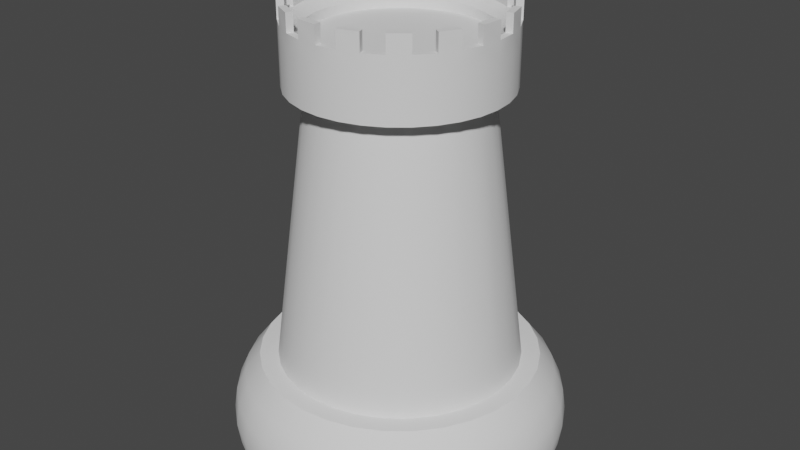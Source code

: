 # Source: wieza.blend  (saved by Blender 3.3.6; exported with 4.5.12 LTS)
import bpy
from mathutils import Matrix  # noqa: F401  (used for matrix-valued properties, if any)

bpy.ops.wm.read_factory_settings(use_empty=True)
scene = bpy.context.scene
scene.name = 'Scene'

# ---- collections
col_collection = bpy.data.collections.new('Collection'); scene.collection.children.link(col_collection)

# ---- node groups
ng_auto_smooth = bpy.data.node_groups.new('Auto Smooth', 'GeometryNodeTree')
_s = ng_auto_smooth.interface.new_socket(name='Geometry', in_out='OUTPUT', socket_type='NodeSocketGeometry')
_s = ng_auto_smooth.interface.new_socket(name='Geometry', in_out='INPUT', socket_type='NodeSocketGeometry')
_s = ng_auto_smooth.interface.new_socket(name='Angle', in_out='INPUT', socket_type='NodeSocketFloat')
_s.subtype = 'ANGLE'
_s.min_value = 0.0
_s.max_value = 3.142
ng_auto_smooth.is_modifier = True
_N = ng_auto_smooth.nodes; _L = ng_auto_smooth.links
n0 = _N.new('NodeGroupOutput'); n0.name = 'Group Output'; n0.location = (480, -100)
n1 = _N.new('NodeGroupInput'); n1.name = 'Group Input'; n1.location = (-420, -300)
n2 = _N.new('NodeGroupInput'); n2.name = 'Group Input.001'; n2.location = (-60, -100)
n3 = _N.new('GeometryNodeSetShadeSmooth'); n3.name = 'Set Shade Smooth'; n3.location = (120, -100)
n3.domain = 'EDGE'
n4 = _N.new('GeometryNodeSetShadeSmooth'); n4.name = 'Set Shade Smooth.001'; n4.location = (300, -100)
n5 = _N.new('GeometryNodeInputMeshEdgeAngle'); n5.name = 'Edge Angle'; n5.location = (-420, -220)
n6 = _N.new('GeometryNodeInputEdgeSmooth'); n6.name = 'Is Edge Smooth'; n6.location = (-60, -160)
n7 = _N.new('GeometryNodeInputShadeSmooth'); n7.name = 'Is Face Smooth'; n7.location = (-240, -340)
n8 = _N.new('FunctionNodeBooleanMath'); n8.name = 'Boolean Math'; n8.location = (-60, -220)
n9 = _N.new('FunctionNodeCompare'); n9.name = 'Compare'; n9.location = (-240, -180)
n9.operation = 'LESS_EQUAL'
_L.new(n5.outputs[0], n9.inputs[0])
_L.new(n4.outputs[0], n0.inputs[0])
_L.new(n1.outputs[1], n9.inputs[1])
_L.new(n9.outputs[0], n8.inputs[0])
_L.new(n7.outputs[0], n8.inputs[1])
_L.new(n2.outputs[0], n3.inputs[0])
_L.new(n6.outputs[0], n3.inputs[1])
_L.new(n3.outputs[0], n4.inputs[0])
_L.new(n8.outputs[0], n3.inputs[2])
n0.is_active_output = True

# ---- world
world_world = bpy.data.worlds.new('World'); scene.world = world_world
world_world.use_nodes = True; world_world.node_tree.nodes.clear()
_N = world_world.node_tree.nodes; _L = world_world.node_tree.links
n0 = _N.new('ShaderNodeOutputWorld'); n0.name = 'World Output'; n0.location = (300, 300)
n1 = _N.new('ShaderNodeBackground'); n1.name = 'Background'; n1.location = (10, 300)
n1.inputs[0].default_value = (0.05088, 0.05088, 0.05088, 1.0)
_L.new(n1.outputs[0], n0.inputs[0])
n0.is_active_output = True
world_world.color = (0.05088, 0.05088, 0.05088)
world_world.use_sun_shadow = False
world_world.sun_shadow_jitter_overblur = 0.0

# ---- meshes
me_kula = bpy.data.meshes.new('Kula')
me_kula.from_pydata([(6.586e-09, 0.7703, 0.5576), (6.586e-09, 0.9087, 0.3317), (6.586e-09, 0.9265, 0.2095), (6.586e-09, 0.9087, 0.08719), (0.1503, 0.7555, 0.5576), (0.167, 0.8395, 0.4493), (0.1773, 0.8912, 0.3317), (0.1807, 0.9087, 0.2095), (0.1773, 0.8912, 0.08719), (-0.1306, 0.6563, 0.5556), (0.2948, 0.7117, 0.5576), (0.3276, 0.7908, 0.4493), (0.3477, 0.8395, 0.3317), (0.3546, 0.856, 0.2095), (0.3477, 0.8395, 0.08719), (-0.2561, 0.6182, 0.5556), (0.428, 0.6405, 0.5576), (0.4755, 0.7117, 0.4493), (0.5048, 0.7555, 0.3317), (0.5147, 0.7703, 0.2095), (0.5048, 0.7555, 0.08719), (-0.3718, 0.5564, 0.5556), (0.5447, 0.5447, 0.5576), (0.6053, 0.6053, 0.4493), (0.6425, 0.6425, 0.3317), (0.6551, 0.6551, 0.2095), (0.6425, 0.6425, 0.08719), (-0.4732, 0.4732, 0.5556), (0.6405, 0.428, 0.5576), (0.7117, 0.4755, 0.4493), (0.7555, 0.5048, 0.3317), (0.7703, 0.5147, 0.2095), (0.7555, 0.5048, 0.08719), (-0.5564, 0.3718, 0.5556), (0.7117, 0.2948, 0.5576), (0.7908, 0.3276, 0.4493), (0.8395, 0.3477, 0.3317), (0.856, 0.3546, 0.2095), (0.8395, 0.3477, 0.08719), (-0.6182, 0.2561, 0.5556), (0.7555, 0.1503, 0.5576), (0.8395, 0.167, 0.4493), (0.8912, 0.1773, 0.3317), (0.9087, 0.1807, 0.2095), (0.8912, 0.1773, 0.08719), (-0.6563, 0.1306, 0.5556), (0.7703, -7.758e-08, 0.5576), (0.856, 4.668e-08, 0.4493), (0.9087, -7.758e-08, 0.3317), (0.9265, -1.466e-07, 0.2095), (0.9087, -7.758e-08, 0.08719), (-0.6692, 1.423e-07, 0.5556), (0.7555, -0.1503, 0.5576), (0.8395, -0.167, 0.4493), (0.8912, -0.1773, 0.3317), (0.9087, -0.1807, 0.2095), (0.8912, -0.1773, 0.08719), (-0.6563, -0.1306, 0.5556), (0.7117, -0.2948, 0.5576), (0.7908, -0.3276, 0.4493), (0.8395, -0.3477, 0.3317), (0.856, -0.3546, 0.2095), (0.8395, -0.3477, 0.08719), (-0.6182, -0.2561, 0.5556), (0.6405, -0.428, 0.5576), (0.7117, -0.4755, 0.4493), (0.7555, -0.5048, 0.3317), (0.7703, -0.5147, 0.2095), (0.7555, -0.5048, 0.08719), (-0.5564, -0.3718, 0.5556), (0.5447, -0.5447, 0.5576), (0.6053, -0.6053, 0.4493), (0.6425, -0.6425, 0.3317), (0.6551, -0.6551, 0.2095), (0.6425, -0.6425, 0.08719), (-0.4732, -0.4732, 0.5556), (0.428, -0.6405, 0.5576), (0.4755, -0.7117, 0.4493), (0.5048, -0.7555, 0.3317), (0.5147, -0.7703, 0.2095), (0.5048, -0.7555, 0.08719), (-0.3718, -0.5564, 0.5556), (0.2948, -0.7117, 0.5576), (0.3276, -0.7908, 0.4493), (0.3477, -0.8395, 0.3317), (0.3546, -0.856, 0.2095), (0.3477, -0.8395, 0.08719), (-0.2561, -0.6182, 0.5556), (0.1503, -0.7555, 0.5576), (0.167, -0.8395, 0.4493), (0.1773, -0.8912, 0.3317), (0.1807, -0.9087, 0.2095), (0.1773, -0.8912, 0.08719), (-0.1306, -0.6563, 0.5556), (-9.005e-08, -0.7703, 0.5576), (3.42e-08, -0.856, 0.4493), (-1.177e-07, -0.9087, 0.3317), (-2.971e-07, -0.9265, 0.2095), (-1.177e-07, -0.9087, 0.08719), (-6.103e-08, -0.6692, 0.5556), (-0.1503, -0.7555, 0.5576), (-0.167, -0.8395, 0.4493), (-0.1773, -0.8912, 0.3317), (-0.1807, -0.9087, 0.2095), (-0.1773, -0.8912, 0.08719), (0.1306, -0.6563, 0.5556), (-0.2948, -0.7117, 0.5576), (-0.3276, -0.7908, 0.4493), (-0.3477, -0.8395, 0.3317), (-0.3546, -0.856, 0.2095), (-0.3477, -0.8395, 0.08719), (0.2561, -0.6182, 0.5556), (-0.428, -0.6405, 0.5576), (-0.4755, -0.7117, 0.4493), (-0.5048, -0.7555, 0.3317), (-0.5147, -0.7703, 0.2095), (-0.5048, -0.7555, 0.08719), (0.3718, -0.5564, 0.5556), (-0.5447, -0.5447, 0.5576), (-0.6053, -0.6053, 0.4493), (-0.6425, -0.6425, 0.3317), (-0.6551, -0.6551, 0.2095), (-0.6425, -0.6425, 0.08719), (0.4732, -0.4732, 0.5556), (-0.1141, 0.5736, 2.087), (-0.2238, 0.5403, 2.087), (-0.3249, 0.4863, 2.087), (-0.4135, 0.4135, 2.087), (-0.4863, 0.3249, 2.087), (-0.6405, -0.428, 0.5576), (-0.7117, -0.4755, 0.4493), (-0.7555, -0.5048, 0.3317), (-0.7703, -0.5147, 0.2095), (-0.7555, -0.5048, 0.08719), (0.5564, -0.3718, 0.5556), (-0.5403, 0.2238, 2.087), (-0.5736, 0.1141, 2.087), (-0.5848, 1.347e-07, 2.087), (-0.5736, -0.1141, 2.087), (-0.5403, -0.2238, 2.087), (-0.7117, -0.2948, 0.5576), (-0.7908, -0.3276, 0.4493), (-0.8395, -0.3477, 0.3317), (-0.856, -0.3546, 0.2095), (-0.8395, -0.3477, 0.08719), (0.6182, -0.2561, 0.5556), (-0.4863, -0.3249, 2.087), (-0.4135, -0.4135, 2.087), (-0.3249, -0.4863, 2.087), (-0.2238, -0.5403, 2.087), (-0.1141, -0.5736, 2.087), (-0.7555, -0.1503, 0.5576), (-0.8395, -0.167, 0.4493), (-0.8912, -0.1773, 0.3317), (-0.9087, -0.1807, 0.2095), (-0.8912, -0.1773, 0.08719), (0.6563, -0.1306, 0.5556), (-4.839e-08, -0.5848, 2.087), (0.1141, -0.5736, 2.087), (0.2238, -0.5403, 2.087), (0.3249, -0.4863, 2.087), (0.4135, -0.4135, 2.087), (-0.7703, 1.571e-07, 0.5576), (-0.856, 1.906e-08, 0.4493), (-0.9087, 2.538e-07, 0.3317), (-0.9265, 4.194e-07, 0.2095), (-0.9087, 2.538e-07, 0.08719), (0.6692, -6.154e-08, 0.5556), (0.4863, -0.3249, 2.087), (0.5403, -0.2238, 2.087), (0.5736, -0.1141, 2.087), (0.5848, -4.345e-08, 2.087), (0.5736, 0.1141, 2.087), (-0.7555, 0.1503, 0.5576), (-0.8395, 0.167, 0.4493), (-0.8912, 0.1773, 0.3317), (-0.9087, 0.1807, 0.2095), (-0.8912, 0.1773, 0.08719), (0.6563, 0.1306, 0.5556), (0.5403, 0.2238, 2.087), (0.4863, 0.3249, 2.087), (0.4135, 0.4135, 2.087), (0.3249, 0.4863, 2.087), (0.2238, 0.5403, 2.087), (-0.7117, 0.2948, 0.5576), (-0.7908, 0.3276, 0.4493), (-0.8395, 0.3477, 0.3317), (-0.856, 0.3546, 0.2095), (-0.8395, 0.3477, 0.08719), (0.6182, 0.2561, 0.5556), (0.1141, 0.5736, 2.087), (2.498e-08, 0.5848, 2.087), (3.932e-08, 0.4723, 2.087), (0.09213, 0.4632, 2.087), (0.1807, 0.4363, 2.087), (-0.6405, 0.428, 0.5576), (-0.7117, 0.4755, 0.4493), (-0.7555, 0.5048, 0.3317), (-0.7703, 0.5147, 0.2095), (-0.7555, 0.5048, 0.08719), (0.5564, 0.3718, 0.5556), (0.2624, 0.3927, 2.087), (0.3339, 0.3339, 2.087), (0.3927, 0.2624, 2.087), (0.4363, 0.1807, 2.087), (0.4632, 0.09213, 2.087), (-0.5447, 0.5447, 0.5576), (-0.6053, 0.6053, 0.4493), (-0.6425, 0.6425, 0.3317), (-0.6551, 0.6551, 0.2095), (-0.6425, 0.6425, 0.08719), (0.4732, 0.4732, 0.5556), (0.4723, -3.33e-08, 2.087), (0.4632, -0.09213, 2.087), (0.4363, -0.1807, 2.087), (0.3927, -0.2624, 2.087), (0.3339, -0.3339, 2.087), (-0.428, 0.6405, 0.5576), (-0.4755, 0.7117, 0.4493), (-0.5048, 0.7555, 0.3317), (-0.5147, 0.7703, 0.2095), (-0.5048, 0.7555, 0.08719), (0.3718, 0.5564, 0.5556), (0.2624, -0.3927, 2.087), (0.1807, -0.4363, 2.087), (0.09213, -0.4632, 2.087), (-1.993e-08, -0.4723, 2.087), (-0.09213, -0.4632, 2.087), (-0.2948, 0.7117, 0.5576), (-0.3276, 0.7908, 0.4493), (-0.3477, 0.8395, 0.3317), (-0.3546, 0.856, 0.2095), (-0.3477, 0.8395, 0.08719), (0.2561, 0.6182, 0.5556), (-0.1807, -0.4363, 2.087), (-0.2624, -0.3927, 2.087), (-0.3339, -0.3339, 2.087), (-0.3927, -0.2624, 2.087), (-0.4363, -0.1807, 2.087), (-0.1503, 0.7555, 0.5576), (-0.167, 0.8395, 0.4493), (-0.1773, 0.8912, 0.3317), (-0.1807, 0.9087, 0.2095), (-0.1773, 0.8912, 0.08719), (0.1306, 0.6563, 0.5556), (-0.4632, -0.09213, 2.087), (-0.4723, 1.106e-07, 2.087), (-0.4632, 0.09213, 2.087), (-0.4363, 0.1807, 2.087), (-0.3927, 0.2624, 2.087), (6.181e-08, 0.856, 0.4493), (2.292e-08, 0.6692, 0.5556), (-0.3339, 0.3339, 2.087), (-0.2624, 0.3927, 2.087), (-0.1807, 0.4363, 2.087), (-0.09213, 0.4632, 2.087), (-0.1141, 0.5736, 2.326), (-0.2238, 0.5403, 2.326), (-0.3249, 0.4863, 2.326), (-0.4135, 0.4135, 2.326), (-0.4863, 0.3249, 2.326), (-0.5403, 0.2238, 2.326), (-0.5736, 0.1141, 2.326), (-0.5848, 1.347e-07, 2.326), (-0.5736, -0.1141, 2.326), (-0.5403, -0.2238, 2.326), (-0.4863, -0.3249, 2.326), (-0.4135, -0.4135, 2.326), (-0.3249, -0.4863, 2.326), (-0.2238, -0.5403, 2.326), (-0.1141, -0.5736, 2.326), (-4.839e-08, -0.5848, 2.326), (0.1141, -0.5736, 2.326), (0.2238, -0.5403, 2.326), (0.3249, -0.4863, 2.326), (0.4135, -0.4135, 2.326), (0.4863, -0.3249, 2.326), (0.5403, -0.2238, 2.326), (0.5736, -0.1141, 2.326), (0.5848, -4.345e-08, 2.326), (0.5736, 0.1141, 2.326), (0.5403, 0.2238, 2.326), (0.4863, 0.3249, 2.326), (0.4135, 0.4135, 2.326), (0.3249, 0.4863, 2.326), (0.2238, 0.5403, 2.326), (0.1141, 0.5736, 2.326), (2.498e-08, 0.5848, 2.326), (-0.1141, 0.5736, 2.519), (-0.2238, 0.5403, 2.519), (-0.3249, 0.4863, 2.519), (-0.4135, 0.4135, 2.519), (-0.4863, 0.3249, 2.519), (-0.5403, 0.2238, 2.519), (-0.5736, 0.1141, 2.519), (-0.5848, 1.347e-07, 2.519), (-0.5736, -0.1141, 2.519), (-0.5403, -0.2238, 2.519), (-0.4863, -0.3249, 2.519), (-0.4135, -0.4135, 2.519), (-0.3249, -0.4863, 2.519), (-0.2238, -0.5403, 2.519), (-0.1141, -0.5736, 2.519), (-4.839e-08, -0.5848, 2.519), (0.1141, -0.5736, 2.519), (0.2238, -0.5403, 2.519), (0.3249, -0.4863, 2.519), (0.4135, -0.4135, 2.519), (0.4863, -0.3249, 2.519), (0.5403, -0.2238, 2.519), (0.5736, -0.1141, 2.519), (0.5848, -4.345e-08, 2.519), (0.5736, 0.1141, 2.519), (0.5403, 0.2238, 2.519), (0.4863, 0.3249, 2.519), (0.4135, 0.4135, 2.519), (0.3249, 0.4863, 2.519), (0.2238, 0.5403, 2.519), (0.1141, 0.5736, 2.519), (2.498e-08, 0.5848, 2.519), (-0.09317, 0.4684, 2.326), (-0.1828, 0.4412, 2.326), (-0.2653, 0.3971, 2.326), (-0.3377, 0.3377, 2.326), (-0.3971, 0.2653, 2.326), (-0.4412, 0.1828, 2.326), (-0.4684, 0.09317, 2.326), (-0.4776, 1.138e-07, 2.326), (-0.4684, -0.09317, 2.326), (-0.4412, -0.1828, 2.326), (-0.3971, -0.2653, 2.326), (-0.3377, -0.3377, 2.326), (-0.2653, -0.3971, 2.326), (-0.1828, -0.4412, 2.326), (-0.09317, -0.4684, 2.326), (-1.555e-08, -0.4776, 2.326), (0.09317, -0.4684, 2.326), (0.1828, -0.4412, 2.326), (0.2653, -0.3971, 2.326), (0.3377, -0.3377, 2.326), (0.3971, -0.2653, 2.326), (0.4412, -0.1828, 2.326), (0.4684, -0.09317, 2.326), (0.4776, -3.173e-08, 2.326), (0.4684, 0.09317, 2.326), (0.4412, 0.1828, 2.326), (0.3971, 0.2653, 2.326), (0.3377, 0.3377, 2.326), (0.2653, 0.3971, 2.326), (0.1828, 0.4412, 2.326), (0.09317, 0.4684, 2.326), (4.436e-08, 0.4776, 2.326), (-0.5736, -0.1141, 2.423), (-0.5403, -0.2238, 2.423), (-0.5848, 1.347e-07, 2.423), (-0.557, 0.169, 2.326), (-0.4135, -0.4135, 2.423), (-0.2238, -0.5403, 2.423), (-4.839e-08, -0.5848, 2.423), (0.2238, -0.5403, 2.423), (0.4135, -0.4135, 2.423), (0.5403, -0.2238, 2.423), (0.5848, -4.345e-08, 2.423), (0.5403, 0.2238, 2.423), (0.4135, 0.4135, 2.423), (0.2238, 0.5403, 2.423), (2.498e-08, 0.5848, 2.423), (-0.2238, 0.5403, 2.423), (-0.4135, 0.4135, 2.423), (-0.5736, 0.1141, 2.423), (-0.5403, 0.2238, 2.423), (-0.4863, -0.3249, 2.423), (-0.3249, -0.4863, 2.423), (-0.1141, -0.5736, 2.423), (0.1141, -0.5736, 2.423), (0.3249, -0.4863, 2.423), (0.4863, -0.3249, 2.423), (0.5736, -0.1141, 2.423), (0.5736, 0.1141, 2.423), (0.4863, 0.3249, 2.423), (0.3249, 0.4863, 2.423), (0.1141, 0.5736, 2.423), (-0.1141, 0.5736, 2.423), (-0.3249, 0.4863, 2.423), (-0.4863, 0.3249, 2.423), (-0.4698, -0.09344, 2.376), (-0.4425, -0.1833, 2.376), (-0.479, 1.147e-07, 2.376), (-0.3387, -0.3387, 2.376), (-0.1833, -0.4425, 2.376), (-2.052e-08, -0.479, 2.376), (0.1833, -0.4425, 2.376), (0.3387, -0.3387, 2.376), (0.4425, -0.1833, 2.376), (0.479, -3.119e-08, 2.376), (0.4425, 0.1833, 2.376), (0.3387, 0.3387, 2.376), (0.1833, 0.4425, 2.376), (3.957e-08, 0.479, 2.376), (-0.1833, 0.4425, 2.376), (-0.3387, 0.3387, 2.376), (-0.4698, 0.09344, 2.376), (-0.4425, 0.1833, 2.376), (-0.3982, -0.2661, 2.376), (-0.2661, -0.3982, 2.376), (-0.09344, -0.4698, 2.376), (0.09344, -0.4698, 2.376), (0.2661, -0.3982, 2.376), (0.3982, -0.2661, 2.376), (0.4698, -0.09344, 2.376), (0.4698, 0.09344, 2.376), (0.3982, 0.2661, 2.376), (0.2661, 0.3982, 2.376), (0.09344, 0.4698, 2.376), (-0.09344, 0.4698, 2.376), (-0.2661, 0.3982, 2.376), (-0.3982, 0.2661, 2.376), (-0.5364, -0.1067, 2.423), (-0.5053, -0.2093, 2.423), (-0.5469, 1.274e-07, 2.423), (-0.3867, -0.3867, 2.423), (-0.2093, -0.5053, 2.423), (-3.849e-08, -0.5469, 2.423), (0.2093, -0.5053, 2.423), (0.3867, -0.3867, 2.423), (0.5053, -0.2093, 2.423), (0.5469, -3.918e-08, 2.423), (0.5053, 0.2093, 2.423), (0.3867, 0.3867, 2.423), (0.2093, 0.5053, 2.423), (3.012e-08, 0.5469, 2.423), (-0.2093, 0.5053, 2.423), (-0.3867, 0.3867, 2.423), (-0.5364, 0.1067, 2.423), (-0.5053, 0.2093, 2.423), (-0.4547, -0.3038, 2.423), (-0.3038, -0.4547, 2.423), (-0.1067, -0.5364, 2.423), (0.1067, -0.5364, 2.423), (0.3038, -0.4547, 2.423), (0.4547, -0.3038, 2.423), (0.5364, -0.1067, 2.423), (0.5364, 0.1067, 2.423), (0.4547, 0.3038, 2.423), (0.3038, 0.4547, 2.423), (0.1067, 0.5364, 2.423), (-0.1067, 0.5364, 2.423), (-0.3038, 0.4547, 2.423), (-0.4547, 0.3038, 2.423), (-0.1066, 0.5359, 2.519), (-0.2091, 0.5048, 2.519), (-0.3036, 0.4543, 2.519), (-0.3864, 0.3864, 2.519), (-0.4543, 0.3036, 2.519), (-0.5048, 0.2091, 2.519), (-0.5359, 0.1066, 2.519), (-0.5464, 1.272e-07, 2.519), (-0.5359, -0.1066, 2.519), (-0.5048, -0.2091, 2.519), (-0.4543, -0.3036, 2.519), (-0.3864, -0.3864, 2.519), (-0.3036, -0.4543, 2.519), (-0.2091, -0.5048, 2.519), (-0.1066, -0.5359, 2.519), (-3.662e-08, -0.5464, 2.519), (0.1066, -0.5359, 2.519), (0.2091, -0.5048, 2.519), (0.3036, -0.4543, 2.519), (0.3864, -0.3864, 2.519), (0.4543, -0.3036, 2.519), (0.5048, -0.2091, 2.519), (0.5359, -0.1066, 2.519), (0.5464, -3.925e-08, 2.519), (0.5359, 0.1066, 2.519), (0.5048, 0.2091, 2.519), (0.4543, 0.3036, 2.519), (0.3864, 0.3864, 2.519), (0.3036, 0.4543, 2.519), (0.2091, 0.5048, 2.519), (0.1066, 0.5359, 2.519), (3.193e-08, 0.5464, 2.519)], [], [(3, 2, 7, 8), (245, 246, 51, 57), (250, 0, 4, 5), (1, 250, 5, 6), (2, 1, 6, 7), (7, 6, 12, 13), (8, 7, 13, 14), (238, 245, 57, 63), (5, 4, 10, 11), (6, 5, 11, 12), (11, 10, 16, 17), (12, 11, 17, 18), (13, 12, 18, 19), (14, 13, 19, 20), (246, 247, 45, 51), (20, 19, 25, 26), (247, 248, 39, 45), (17, 16, 22, 23), (18, 17, 23, 24), (19, 18, 24, 25), (23, 22, 28, 29), (24, 23, 29, 30), (25, 24, 30, 31), (26, 25, 31, 32), (248, 249, 33, 39), (32, 31, 37, 38), (249, 252, 27, 33), (29, 28, 34, 35), (30, 29, 35, 36), (31, 30, 36, 37), (35, 34, 40, 41), (36, 35, 41, 42), (37, 36, 42, 43), (38, 37, 43, 44), (252, 253, 21, 27), (253, 254, 15, 21), (41, 40, 46, 47), (42, 41, 47, 48), (43, 42, 48, 49), (44, 43, 49, 50), (47, 46, 52, 53), (48, 47, 53, 54), (49, 48, 54, 55), (50, 49, 55, 56), (255, 9, 15, 254), (255, 192, 251, 9), (53, 52, 58, 59), (54, 53, 59, 60), (55, 54, 60, 61), (56, 55, 61, 62), (60, 59, 65, 66), (61, 60, 66, 67), (62, 61, 67, 68), (192, 193, 244, 251), (59, 58, 64, 65), (65, 64, 70, 71), (66, 65, 71, 72), (67, 66, 72, 73), (68, 67, 73, 74), (193, 194, 233, 244), (73, 72, 78, 79), (74, 73, 79, 80), (194, 201, 222, 233), (71, 70, 76, 77), (72, 71, 77, 78), (77, 76, 82, 83), (78, 77, 83, 84), (79, 78, 84, 85), (80, 79, 85, 86), (211, 222, 201, 202), (85, 84, 90, 91), (86, 85, 91, 92), (202, 203, 200, 211), (83, 82, 88, 89), (84, 83, 89, 90), (89, 88, 94, 95), (90, 89, 95, 96), (91, 90, 96, 97), (92, 91, 97, 98), (203, 204, 189, 200), (98, 97, 103, 104), (205, 178, 189, 204), (95, 94, 100, 101), (96, 95, 101, 102), (97, 96, 102, 103), (101, 100, 106, 107), (102, 101, 107, 108), (103, 102, 108, 109), (104, 103, 109, 110), (205, 212, 167, 178), (110, 109, 115, 116), (213, 156, 167, 212), (107, 106, 112, 113), (108, 107, 113, 114), (109, 108, 114, 115), (113, 112, 118, 119), (114, 113, 119, 120), (115, 114, 120, 121), (116, 115, 121, 122), (213, 214, 145, 156), (214, 215, 134, 145), (119, 118, 129, 130), (120, 119, 130, 131), (121, 120, 131, 132), (122, 121, 132, 133), (131, 130, 141, 142), (132, 131, 142, 143), (133, 132, 143, 144), (215, 216, 123, 134), (130, 129, 140, 141), (141, 140, 151, 152), (142, 141, 152, 153), (143, 142, 153, 154), (144, 143, 154, 155), (216, 223, 117, 123), (153, 152, 163, 164), (154, 153, 164, 165), (155, 154, 165, 166), (223, 224, 111, 117), (152, 151, 162, 163), (163, 162, 173, 174), (164, 163, 174, 175), (165, 164, 175, 176), (166, 165, 176, 177), (224, 225, 105, 111), (176, 175, 186, 187), (177, 176, 187, 188), (225, 226, 99, 105), (174, 173, 184, 185), (175, 174, 185, 186), (185, 184, 195, 196), (186, 185, 196, 197), (187, 186, 197, 198), (188, 187, 198, 199), (226, 227, 93, 99), (198, 197, 208, 209), (199, 198, 209, 210), (227, 234, 87, 93), (196, 195, 206, 207), (197, 196, 207, 208), (207, 206, 217, 218), (208, 207, 218, 219), (209, 208, 219, 220), (210, 209, 220, 221), (193, 192, 255, 254, 253, 252, 249, 248, 247, 246, 245, 238, 237, 236, 235, 234, 227, 226, 225, 224, 223, 216, 215, 214, 213, 212, 205, 204, 203, 202, 201, 194), (221, 220, 231, 232), (244, 251, 9, 15, 21, 27, 33, 39, 45, 51, 57, 63, 69, 75, 81, 87, 93, 99, 105, 111, 117, 123, 134, 145, 156, 167, 178, 189, 200, 211, 222, 233), (218, 217, 228, 229), (219, 218, 229, 230), (220, 219, 230, 231), (229, 228, 239, 240), (230, 229, 240, 241), (231, 230, 241, 242), (232, 231, 242, 243), (4, 0, 239, 228, 217, 206, 195, 184, 173, 162, 151, 140, 129, 118, 112, 106, 100, 94, 88, 82, 76, 70, 64, 58, 52, 46, 40, 34, 28, 22, 16, 10), (8, 14, 20, 26, 32, 38, 44, 50, 56, 62, 68, 74, 80, 86, 92, 98, 104, 110, 116, 122, 133, 144, 155, 166, 177, 188, 199, 210, 221, 232, 243, 3), (190, 183, 182, 181, 180, 179, 172, 171, 170, 169, 168, 161, 160, 159, 158, 157, 150, 149, 148, 147, 146, 139, 138, 137, 136, 135, 128, 127, 126, 125, 124, 191), (234, 235, 81, 87), (240, 239, 0, 250), (236, 75, 81, 235), (241, 240, 250, 1), (236, 237, 69, 75), (242, 241, 1, 2), (237, 238, 63, 69), (243, 242, 2, 3), (150, 157, 271, 270), (157, 158, 272, 271), (158, 159, 273, 272), (159, 160, 274, 273), (160, 161, 275, 274), (161, 168, 276, 275), (168, 169, 277, 276), (169, 170, 278, 277), (170, 171, 279, 278), (171, 172, 280, 279), (172, 179, 281, 280), (179, 180, 282, 281), (180, 181, 283, 282), (181, 182, 284, 283), (182, 183, 285, 284), (183, 190, 286, 285), (190, 191, 287, 286), (191, 124, 256, 287), (124, 125, 257, 256), (125, 126, 258, 257), (126, 127, 259, 258), (127, 128, 260, 259), (128, 135, 261, 260), (135, 136, 262, 355, 261), (136, 137, 263, 262), (137, 138, 264, 263), (138, 139, 265, 264), (139, 146, 266, 265), (146, 147, 267, 266), (147, 148, 268, 267), (148, 149, 269, 268), (149, 150, 270, 269), (301, 300, 372, 268, 269, 357), (313, 312, 378, 280, 281, 363), (315, 314, 379, 282, 283, 364), (317, 316, 380, 284, 285, 365), (319, 318, 381, 286, 287, 366), (289, 288, 382, 256, 257, 367), (291, 290, 383, 258, 259, 368), (293, 292, 384, 260, 261, 370), (295, 294, 369, 262, 263, 354), (297, 296, 352, 264, 265, 353), (350, 351, 320, 321, 322, 323, 324, 325, 326, 327, 328, 329, 330, 331, 332, 333, 334, 335, 336, 337, 338, 339, 340, 341, 342, 343, 344, 345, 346, 347, 348, 349), (299, 298, 371, 266, 267, 356), (303, 302, 373, 270, 271, 358), (305, 304, 374, 272, 273, 359), (307, 306, 375, 274, 275, 360), (309, 308, 376, 276, 277, 361), (311, 310, 377, 278, 279, 362), (429, 365, 381, 445), (325, 402, 401, 326), (262, 369, 370, 261, 355), (416, 402, 325, 324), (400, 416, 324, 323), (415, 400, 323, 322), (399, 415, 322, 321), (414, 399, 321, 320), (398, 414, 320, 351), (413, 398, 351, 350), (397, 413, 350, 349), (412, 397, 349, 348), (396, 412, 348, 347), (411, 396, 347, 346), (395, 411, 346, 345), (410, 395, 345, 344), (394, 410, 344, 343), (409, 394, 343, 342), (393, 409, 342, 341), (408, 393, 341, 340), (392, 408, 340, 339), (407, 392, 339, 338), (391, 407, 338, 337), (406, 391, 337, 336), (390, 406, 336, 335), (405, 390, 335, 334), (389, 405, 334, 333), (404, 389, 333, 332), (388, 404, 332, 331), (403, 388, 331, 330), (386, 403, 330, 329), (385, 386, 329, 328), (387, 385, 328, 327), (327, 326, 401, 387), (384, 368, 259, 260), (383, 367, 257, 258), (382, 366, 287, 256), (381, 365, 285, 286), (380, 364, 283, 284), (379, 363, 281, 282), (378, 362, 279, 280), (377, 361, 277, 278), (376, 360, 275, 276), (375, 359, 273, 274), (374, 358, 271, 272), (373, 357, 269, 270), (372, 356, 267, 268), (371, 353, 265, 266), (352, 354, 263, 264), (430, 366, 382, 446), (431, 367, 383, 447), (432, 368, 384, 448), (434, 370, 369, 433), (419, 354, 352, 417), (418, 353, 371, 435), (420, 356, 372, 436), (428, 364, 380, 444), (427, 363, 379, 443), (426, 362, 378, 442), (425, 361, 377, 441), (424, 360, 376, 440), (423, 359, 375, 439), (422, 358, 374, 438), (421, 357, 373, 437), (398, 430, 446, 414), (397, 429, 445, 413), (396, 428, 444, 412), (395, 427, 443, 411), (394, 426, 442, 410), (393, 425, 441, 409), (392, 424, 440, 408), (391, 423, 439, 407), (390, 422, 438, 406), (389, 421, 437, 405), (388, 420, 436, 404), (435, 403, 386, 418), (417, 385, 387, 419), (402, 434, 433, 401), (400, 432, 448, 416), (399, 431, 447, 415), (445, 479, 480, 430), (319, 366, 430, 480), (318, 479, 445, 381), (318, 319, 480, 479), (413, 445, 430, 398), (412, 444, 429, 397), (411, 443, 428, 396), (410, 442, 427, 395), (409, 441, 426, 394), (416, 448, 434, 402), (415, 447, 432, 400), (414, 446, 431, 399), (408, 440, 425, 393), (407, 439, 424, 392), (406, 438, 423, 391), (405, 437, 422, 390), (404, 436, 421, 389), (403, 435, 420, 388), (386, 385, 417, 418), (401, 433, 419, 387), (382, 288, 449, 446), (383, 290, 451, 447), (384, 292, 453, 448), (369, 294, 455, 433), (352, 296, 457, 417), (371, 298, 459, 435), (372, 300, 461, 436), (373, 302, 463, 437), (374, 304, 465, 438), (375, 306, 467, 439), (376, 308, 469, 440), (377, 310, 471, 441), (378, 312, 473, 442), (379, 314, 475, 443), (380, 316, 477, 444), (364, 428, 476, 315), (363, 427, 474, 313), (362, 426, 472, 311), (361, 425, 470, 309), (360, 424, 468, 307), (359, 423, 466, 305), (358, 422, 464, 303), (357, 421, 462, 301), (356, 420, 460, 299), (353, 418, 458, 297), (354, 419, 456, 295), (370, 434, 454, 293), (368, 432, 452, 291), (450, 449, 288, 289), (289, 367, 431, 450), (365, 429, 478, 317), (316, 317, 478, 477), (314, 315, 476, 475), (312, 313, 474, 473), (310, 311, 472, 471), (308, 309, 470, 469), (306, 307, 468, 467), (304, 305, 466, 465), (302, 303, 464, 463), (300, 301, 462, 461), (298, 299, 460, 459), (296, 297, 458, 457), (294, 295, 456, 455), (292, 293, 454, 453), (290, 291, 452, 451), (441, 471, 472, 426), (442, 473, 474, 427), (443, 475, 476, 428), (444, 477, 478, 429), (446, 449, 450, 431), (447, 451, 452, 432), (448, 453, 454, 434), (433, 455, 456, 419), (417, 457, 458, 418), (435, 459, 460, 420), (436, 461, 462, 421), (437, 463, 464, 422), (438, 465, 466, 423), (439, 467, 468, 424), (440, 469, 470, 425)])
me_kula.polygons.foreach_set('use_smooth', [True] * 374)
_uv = me_kula.uv_layers.new(name='MapaUV')
_uv.uv.foreach_set('vector', [0.75, 0.4375, 0.75, 0.5, 0.7188, 0.5, 0.7188, 0.4375, 0.03125, 0.6875, 0.0, 0.6875, 0.0, 0.6875, 0.03125, 0.6875, 0.75, 0.625, 0.75, 0.6875, 0.7188, 0.6875, 0.7188, 0.625, 0.75, 0.5625, 0.75, 0.625, 0.7188, 0.625, 0.7188, 0.5625, 0.75, 0.5, 0.75, 0.5625, 0.7188, 0.5625, 0.7188, 0.5, 0.7188, 0.5, 0.7188, 0.5625, 0.6875, 0.5625, 0.6875, 0.5, 0.7188, 0.4375, 0.7188, 0.5, 0.6875, 0.5, 0.6875, 0.4375, 0.0625, 0.6875, 0.03125, 0.6875, 0.03125, 0.6875, 0.0625, 0.6875, 0.7188, 0.625, 0.7188, 0.6875, 0.6875, 0.6875, 0.6875, 0.625, 0.7188, 0.5625, 0.7188, 0.625, 0.6875, 0.625, 0.6875, 0.5625, 0.6875, 0.625, 0.6875, 0.6875, 0.6562, 0.6875, 0.6562, 0.625, 0.6875, 0.5625, 0.6875, 0.625, 0.6562, 0.625, 0.6562, 0.5625, 0.6875, 0.5, 0.6875, 0.5625, 0.6562, 0.5625, 0.6562, 0.5, 0.6875, 0.4375, 0.6875, 0.5, 0.6562, 0.5, 0.6562, 0.4375, 0.0, 0.6875, 0.9687, 0.6875, 0.9687, 0.6875, 0.0, 0.6875, 0.6562, 0.4375, 0.6562, 0.5, 0.625, 0.5, 0.625, 0.4375, 0.9687, 0.6875, 0.9375, 0.6875, 0.9375, 0.6875, 0.9687, 0.6875, 0.6562, 0.625, 0.6562, 0.6875, 0.625, 0.6875, 0.625, 0.625, 0.6562, 0.5625, 0.6562, 0.625, 0.625, 0.625, 0.625, 0.5625, 0.6562, 0.5, 0.6562, 0.5625, 0.625, 0.5625, 0.625, 0.5, 0.625, 0.625, 0.625, 0.6875, 0.5938, 0.6875, 0.5938, 0.625, 0.625, 0.5625, 0.625, 0.625, 0.5938, 0.625, 0.5938, 0.5625, 0.625, 0.5, 0.625, 0.5625, 0.5938, 0.5625, 0.5938, 0.5, 0.625, 0.4375, 0.625, 0.5, 0.5938, 0.5, 0.5938, 0.4375, 0.9375, 0.6875, 0.9062, 0.6875, 0.9062, 0.6875, 0.9375, 0.6875, 0.5938, 0.4375, 0.5938, 0.5, 0.5625, 0.5, 0.5625, 0.4375, 0.9062, 0.6875, 0.875, 0.6875, 0.875, 0.6875, 0.9062, 0.6875, 0.5938, 0.625, 0.5938, 0.6875, 0.5625, 0.6875, 0.5625, 0.625, 0.5938, 0.5625, 0.5938, 0.625, 0.5625, 0.625, 0.5625, 0.5625, 0.5938, 0.5, 0.5938, 0.5625, 0.5625, 0.5625, 0.5625, 0.5, 0.5625, 0.625, 0.5625, 0.6875, 0.5312, 0.6875, 0.5312, 0.625, 0.5625, 0.5625, 0.5625, 0.625, 0.5312, 0.625, 0.5312, 0.5625, 0.5625, 0.5, 0.5625, 0.5625, 0.5312, 0.5625, 0.5312, 0.5, 0.5625, 0.4375, 0.5625, 0.5, 0.5312, 0.5, 0.5312, 0.4375, 0.875, 0.6875, 0.8437, 0.6875, 0.8437, 0.6875, 0.875, 0.6875, 0.8437, 0.6875, 0.8125, 0.6875, 0.8125, 0.6875, 0.8437, 0.6875, 0.5312, 0.625, 0.5312, 0.6875, 0.5, 0.6875, 0.5, 0.625, 0.5312, 0.5625, 0.5312, 0.625, 0.5, 0.625, 0.5, 0.5625, 0.5312, 0.5, 0.5312, 0.5625, 0.5, 0.5625, 0.5, 0.5, 0.5312, 0.4375, 0.5312, 0.5, 0.5, 0.5, 0.5, 0.4375, 0.5, 0.625, 0.5, 0.6875, 0.4687, 0.6875, 0.4688, 0.625, 0.5, 0.5625, 0.5, 0.625, 0.4688, 0.625, 0.4688, 0.5625, 0.5, 0.5, 0.5, 0.5625, 0.4688, 0.5625, 0.4687, 0.5, 0.5, 0.4375, 0.5, 0.5, 0.4687, 0.5, 0.4688, 0.4375, 0.7812, 0.6875, 0.7812, 0.6875, 0.8125, 0.6875, 0.8125, 0.6875, 0.7812, 0.6875, 0.75, 0.6875, 0.75, 0.6875, 0.7812, 0.6875, 0.4688, 0.625, 0.4687, 0.6875, 0.4375, 0.6875, 0.4375, 0.625, 0.4688, 0.5625, 0.4688, 0.625, 0.4375, 0.625, 0.4375, 0.5625, 0.4687, 0.5, 0.4688, 0.5625, 0.4375, 0.5625, 0.4375, 0.5, 0.4688, 0.4375, 0.4687, 0.5, 0.4375, 0.5, 0.4375, 0.4375, 0.4375, 0.5625, 0.4375, 0.625, 0.4062, 0.625, 0.4062, 0.5625, 0.4375, 0.5, 0.4375, 0.5625, 0.4062, 0.5625, 0.4062, 0.5, 0.4375, 0.4375, 0.4375, 0.5, 0.4062, 0.5, 0.4062, 0.4375, 0.75, 0.6875, 0.7188, 0.6875, 0.7188, 0.6875, 0.75, 0.6875, 0.4375, 0.625, 0.4375, 0.6875, 0.4062, 0.6875, 0.4062, 0.625, 0.4062, 0.625, 0.4062, 0.6875, 0.375, 0.6875, 0.375, 0.625, 0.4062, 0.5625, 0.4062, 0.625, 0.375, 0.625, 0.375, 0.5625, 0.4062, 0.5, 0.4062, 0.5625, 0.375, 0.5625, 0.375, 0.5, 0.4062, 0.4375, 0.4062, 0.5, 0.375, 0.5, 0.375, 0.4375, 0.7188, 0.6875, 0.6875, 0.6875, 0.6875, 0.6875, 0.7188, 0.6875, 0.375, 0.5, 0.375, 0.5625, 0.3438, 0.5625, 0.3437, 0.5, 0.375, 0.4375, 0.375, 0.5, 0.3437, 0.5, 0.3438, 0.4375, 0.6875, 0.6875, 0.6562, 0.6875, 0.6562, 0.6875, 0.6875, 0.6875, 0.375, 0.625, 0.375, 0.6875, 0.3438, 0.6875, 0.3438, 0.625, 0.375, 0.5625, 0.375, 0.625, 0.3438, 0.625, 0.3438, 0.5625, 0.3438, 0.625, 0.3438, 0.6875, 0.3125, 0.6875, 0.3125, 0.625, 0.3438, 0.5625, 0.3438, 0.625, 0.3125, 0.625, 0.3125, 0.5625, 0.3437, 0.5, 0.3438, 0.5625, 0.3125, 0.5625, 0.3125, 0.5, 0.3438, 0.4375, 0.3437, 0.5, 0.3125, 0.5, 0.3125, 0.4375, 0.625, 0.6875, 0.6562, 0.6875, 0.6562, 0.6875, 0.625, 0.6875, 0.3125, 0.5, 0.3125, 0.5625, 0.2812, 0.5625, 0.2812, 0.5, 0.3125, 0.4375, 0.3125, 0.5, 0.2812, 0.5, 0.2812, 0.4375, 0.625, 0.6875, 0.5938, 0.6875, 0.5938, 0.6875, 0.625, 0.6875, 0.3125, 0.625, 0.3125, 0.6875, 0.2812, 0.6875, 0.2812, 0.625, 0.3125, 0.5625, 0.3125, 0.625, 0.2812, 0.625, 0.2812, 0.5625, 0.2812, 0.625, 0.2812, 0.6875, 0.25, 0.6875, 0.25, 0.625, 0.2812, 0.5625, 0.2812, 0.625, 0.25, 0.625, 0.25, 0.5625, 0.2812, 0.5, 0.2812, 0.5625, 0.25, 0.5625, 0.25, 0.5, 0.2812, 0.4375, 0.2812, 0.5, 0.25, 0.5, 0.25, 0.4375, 0.5938, 0.6875, 0.5625, 0.6875, 0.5625, 0.6875, 0.5938, 0.6875, 0.25, 0.4375, 0.25, 0.5, 0.2187, 0.5, 0.2188, 0.4375, 0.5312, 0.6875, 0.5312, 0.6875, 0.5625, 0.6875, 0.5625, 0.6875, 0.25, 0.625, 0.25, 0.6875, 0.2188, 0.6875, 0.2188, 0.625, 0.25, 0.5625, 0.25, 0.625, 0.2188, 0.625, 0.2188, 0.5625, 0.25, 0.5, 0.25, 0.5625, 0.2188, 0.5625, 0.2187, 0.5, 0.2188, 0.625, 0.2188, 0.6875, 0.1875, 0.6875, 0.1875, 0.625, 0.2188, 0.5625, 0.2188, 0.625, 0.1875, 0.625, 0.1875, 0.5625, 0.2187, 0.5, 0.2188, 0.5625, 0.1875, 0.5625, 0.1875, 0.5, 0.2188, 0.4375, 0.2187, 0.5, 0.1875, 0.5, 0.1875, 0.4375, 0.5312, 0.6875, 0.5, 0.6875, 0.5, 0.6875, 0.5312, 0.6875, 0.1875, 0.4375, 0.1875, 0.5, 0.1562, 0.5, 0.1562, 0.4375, 0.4687, 0.6875, 0.4687, 0.6875, 0.5, 0.6875, 0.5, 0.6875, 0.1875, 0.625, 0.1875, 0.6875, 0.1562, 0.6875, 0.1563, 0.625, 0.1875, 0.5625, 0.1875, 0.625, 0.1563, 0.625, 0.1562, 0.5625, 0.1875, 0.5, 0.1875, 0.5625, 0.1562, 0.5625, 0.1562, 0.5, 0.1563, 0.625, 0.1562, 0.6875, 0.125, 0.6875, 0.125, 0.625, 0.1562, 0.5625, 0.1563, 0.625, 0.125, 0.625, 0.125, 0.5625, 0.1562, 0.5, 0.1562, 0.5625, 0.125, 0.5625, 0.125, 0.5, 0.1562, 0.4375, 0.1562, 0.5, 0.125, 0.5, 0.125, 0.4375, 0.4687, 0.6875, 0.4375, 0.6875, 0.4375, 0.6875, 0.4687, 0.6875, 0.4375, 0.6875, 0.4062, 0.6875, 0.4062, 0.6875, 0.4375, 0.6875, 0.125, 0.625, 0.125, 0.6875, 0.09375, 0.6875, 0.09375, 0.625, 0.125, 0.5625, 0.125, 0.625, 0.09375, 0.625, 0.09375, 0.5625, 0.125, 0.5, 0.125, 0.5625, 0.09375, 0.5625, 0.09375, 0.5, 0.125, 0.4375, 0.125, 0.5, 0.09375, 0.5, 0.09375, 0.4375, 0.09375, 0.5625, 0.09375, 0.625, 0.0625, 0.625, 0.0625, 0.5625, 0.09375, 0.5, 0.09375, 0.5625, 0.0625, 0.5625, 0.0625, 0.5, 0.09375, 0.4375, 0.09375, 0.5, 0.0625, 0.5, 0.0625, 0.4375, 0.4062, 0.6875, 0.375, 0.6875, 0.375, 0.6875, 0.4062, 0.6875, 0.09375, 0.625, 0.09375, 0.6875, 0.0625, 0.6875, 0.0625, 0.625, 0.0625, 0.625, 0.0625, 0.6875, 0.03125, 0.6875, 0.03125, 0.625, 0.0625, 0.5625, 0.0625, 0.625, 0.03125, 0.625, 0.03125, 0.5625, 0.0625, 0.5, 0.0625, 0.5625, 0.03125, 0.5625, 0.03125, 0.5, 0.0625, 0.4375, 0.0625, 0.5, 0.03125, 0.5, 0.03125, 0.4375, 0.375, 0.6875, 0.3438, 0.6875, 0.3438, 0.6875, 0.375, 0.6875, 0.03125, 0.5625, 0.03125, 0.625, 0.0, 0.625, 0.0, 0.5625, 0.03125, 0.5, 0.03125, 0.5625, 0.0, 0.5625, 0.0, 0.5, 0.03125, 0.4375, 0.03125, 0.5, 0.0, 0.5, 0.0, 0.4375, 0.3438, 0.6875, 0.3125, 0.6875, 0.3125, 0.6875, 0.3438, 0.6875, 0.03125, 0.625, 0.03125, 0.6875, 0.0, 0.6875, 0.0, 0.625, 1.0, 0.625, 1.0, 0.6875, 0.9687, 0.6875, 0.9688, 0.625, 1.0, 0.5625, 1.0, 0.625, 0.9688, 0.625, 0.9687, 0.5625, 1.0, 0.5, 1.0, 0.5625, 0.9687, 0.5625, 0.9687, 0.5, 1.0, 0.4375, 1.0, 0.5, 0.9687, 0.5, 0.9687, 0.4375, 0.3125, 0.6875, 0.2812, 0.6875, 0.2812, 0.6875, 0.3125, 0.6875, 0.9687, 0.5, 0.9687, 0.5625, 0.9375, 0.5625, 0.9375, 0.5, 0.9687, 0.4375, 0.9687, 0.5, 0.9375, 0.5, 0.9375, 0.4375, 0.2812, 0.6875, 0.25, 0.6875, 0.25, 0.6875, 0.2812, 0.6875, 0.9688, 0.625, 0.9687, 0.6875, 0.9375, 0.6875, 0.9375, 0.625, 0.9687, 0.5625, 0.9688, 0.625, 0.9375, 0.625, 0.9375, 0.5625, 0.9375, 0.625, 0.9375, 0.6875, 0.9062, 0.6875, 0.9062, 0.625, 0.9375, 0.5625, 0.9375, 0.625, 0.9062, 0.625, 0.9062, 0.5625, 0.9375, 0.5, 0.9375, 0.5625, 0.9062, 0.5625, 0.9062, 0.5, 0.9375, 0.4375, 0.9375, 0.5, 0.9062, 0.5, 0.9062, 0.4375, 0.25, 0.6875, 0.2188, 0.6875, 0.2188, 0.6875, 0.25, 0.6875, 0.9062, 0.5, 0.9062, 0.5625, 0.875, 0.5625, 0.875, 0.5, 0.9062, 0.4375, 0.9062, 0.5, 0.875, 0.5, 0.875, 0.4375, 0.2188, 0.6875, 0.1875, 0.6875, 0.1875, 0.6875, 0.2188, 0.6875, 0.9062, 0.625, 0.9062, 0.6875, 0.875, 0.6875, 0.875, 0.625, 0.9062, 0.5625, 0.9062, 0.625, 0.875, 0.625, 0.875, 0.5625, 0.875, 0.625, 0.875, 0.6875, 0.8437, 0.6875, 0.8438, 0.625, 0.875, 0.5625, 0.875, 0.625, 0.8438, 0.625, 0.8437, 0.5625, 0.875, 0.5, 0.875, 0.5625, 0.8437, 0.5625, 0.8437, 0.5, 0.875, 0.4375, 0.875, 0.5, 0.8437, 0.5, 0.8437, 0.4375, 0.7188, 0.6875, 0.75, 0.6875, 0.7812, 0.6875, 0.8125, 0.6875, 0.8437, 0.6875, 0.875, 0.6875, 0.9062, 0.6875, 0.9375, 0.6875, 0.9687, 0.6875, 0.0, 0.6875, 0.03125, 0.6875, 0.0625, 0.6875, 0.09375, 0.6875, 0.125, 0.6875, 0.1562, 0.6875, 0.1875, 0.6875, 0.2188, 0.6875, 0.25, 0.6875, 0.2812, 0.6875, 0.3125, 0.6875, 0.3438, 0.6875, 0.375, 0.6875, 0.4062, 0.6875, 0.4375, 0.6875, 0.4687, 0.6875, 0.5, 0.6875, 0.5312, 0.6875, 0.5625, 0.6875, 0.5938, 0.6875, 0.625, 0.6875, 0.6562, 0.6875, 0.6875, 0.6875, 0.8437, 0.4375, 0.8437, 0.5, 0.8125, 0.5, 0.8125, 0.4375, 0.7188, 0.6875, 0.75, 0.6875, 0.7812, 0.6875, 0.8125, 0.6875, 0.8437, 0.6875, 0.875, 0.6875, 0.9062, 0.6875, 0.9375, 0.6875, 0.9687, 0.6875, 0.0, 0.6875, 0.03125, 0.6875, 0.0625, 0.6875, 0.09375, 0.6875, 0.125, 0.6875, 0.1562, 0.6875, 0.1875, 0.6875, 0.2188, 0.6875, 0.25, 0.6875, 0.2812, 0.6875, 0.3125, 0.6875, 0.3438, 0.6875, 0.375, 0.6875, 0.4062, 0.6875, 0.4375, 0.6875, 0.4687, 0.6875, 0.5, 0.6875, 0.5312, 0.6875, 0.5625, 0.6875, 0.5938, 0.6875, 0.625, 0.6875, 0.6562, 0.6875, 0.6875, 0.6875, 0.8438, 0.625, 0.8437, 0.6875, 0.8125, 0.6875, 0.8125, 0.625, 0.8437, 0.5625, 0.8438, 0.625, 0.8125, 0.625, 0.8125, 0.5625, 0.8437, 0.5, 0.8437, 0.5625, 0.8125, 0.5625, 0.8125, 0.5, 0.8125, 0.625, 0.8125, 0.6875, 0.7812, 0.6875, 0.7812, 0.625, 0.8125, 0.5625, 0.8125, 0.625, 0.7812, 0.625, 0.7812, 0.5625, 0.8125, 0.5, 0.8125, 0.5625, 0.7812, 0.5625, 0.7812, 0.5, 0.8125, 0.4375, 0.8125, 0.5, 0.7812, 0.5, 0.7812, 0.4375, 0.7188, 0.6875, 0.75, 0.6875, 0.7812, 0.6875, 0.8125, 0.6875, 0.8437, 0.6875, 0.875, 0.6875, 0.9062, 0.6875, 0.9375, 0.6875, 0.9687, 0.6875, 0.0, 0.6875, 0.03125, 0.6875, 0.0625, 0.6875, 0.09375, 0.6875, 0.125, 0.6875, 0.1562, 0.6875, 0.1875, 0.6875, 0.2188, 0.6875, 0.25, 0.6875, 0.2812, 0.6875, 0.3125, 0.6875, 0.3438, 0.6875, 0.375, 0.6875, 0.4062, 0.6875, 0.4375, 0.6875, 0.4687, 0.6875, 0.5, 0.6875, 0.5312, 0.6875, 0.5625, 0.6875, 0.5938, 0.6875, 0.625, 0.6875, 0.6562, 0.6875, 0.6875, 0.6875, 0.7188, 0.4375, 0.6875, 0.4375, 0.6562, 0.4375, 0.625, 0.4375, 0.5938, 0.4375, 0.5625, 0.4375, 0.5312, 0.4375, 0.5, 0.4375, 0.4688, 0.4375, 0.4375, 0.4375, 0.4062, 0.4375, 0.375, 0.4375, 0.3438, 0.4375, 0.3125, 0.4375, 0.2812, 0.4375, 0.25, 0.4375, 0.2188, 0.4375, 0.1875, 0.4375, 0.1562, 0.4375, 0.125, 0.4375, 0.09375, 0.4375, 0.0625, 0.4375, 0.03125, 0.4375, 0.0, 0.4375, 0.9687, 0.4375, 0.9375, 0.4375, 0.9062, 0.4375, 0.875, 0.4375, 0.8437, 0.4375, 0.8125, 0.4375, 0.7812, 0.4375, 0.75, 0.4375, 0.7188, 0.6875, 0.6875, 0.6875, 0.6562, 0.6875, 0.625, 0.6875, 0.5938, 0.6875, 0.5625, 0.6875, 0.5312, 0.6875, 0.5, 0.6875, 0.4687, 0.6875, 0.4375, 0.6875, 0.4062, 0.6875, 0.375, 0.6875, 0.3438, 0.6875, 0.3125, 0.6875, 0.2812, 0.6875, 0.25, 0.6875, 0.2188, 0.6875, 0.1875, 0.6875, 0.1562, 0.6875, 0.125, 0.6875, 0.09375, 0.6875, 0.0625, 0.6875, 0.03125, 0.6875, 0.0, 0.6875, 0.9687, 0.6875, 0.9375, 0.6875, 0.9062, 0.6875, 0.875, 0.6875, 0.8437, 0.6875, 0.8125, 0.6875, 0.7812, 0.6875, 0.75, 0.6875, 0.1875, 0.6875, 0.1562, 0.6875, 0.1562, 0.6875, 0.1875, 0.6875, 0.7812, 0.625, 0.7812, 0.6875, 0.75, 0.6875, 0.75, 0.625, 0.125, 0.6875, 0.125, 0.6875, 0.1562, 0.6875, 0.1562, 0.6875, 0.7812, 0.5625, 0.7812, 0.625, 0.75, 0.625, 0.75, 0.5625, 0.125, 0.6875, 0.09375, 0.6875, 0.09375, 0.6875, 0.125, 0.6875, 0.7812, 0.5, 0.7812, 0.5625, 0.75, 0.5625, 0.75, 0.5, 0.09375, 0.6875, 0.0625, 0.6875, 0.0625, 0.6875, 0.09375, 0.6875, 0.7812, 0.4375, 0.7812, 0.5, 0.75, 0.5, 0.75, 0.4375, 0.2188, 0.6875, 0.25, 0.6875, 0.25, 0.6875, 0.2188, 0.6875, 0.25, 0.6875, 0.2812, 0.6875, 0.2812, 0.6875, 0.25, 0.6875, 0.2812, 0.6875, 0.3125, 0.6875, 0.3125, 0.6875, 0.2812, 0.6875, 0.3125, 0.6875, 0.3438, 0.6875, 0.3438, 0.6875, 0.3125, 0.6875, 0.3438, 0.6875, 0.375, 0.6875, 0.375, 0.6875, 0.3438, 0.6875, 0.375, 0.6875, 0.4062, 0.6875, 0.4062, 0.6875, 0.375, 0.6875, 0.4062, 0.6875, 0.4375, 0.6875, 0.4375, 0.6875, 0.4062, 0.6875, 0.4375, 0.6875, 0.4687, 0.6875, 0.4687, 0.6875, 0.4375, 0.6875, 0.4687, 0.6875, 0.5, 0.6875, 0.5, 0.6875, 0.4687, 0.6875, 0.5, 0.6875, 0.5312, 0.6875, 0.5312, 0.6875, 0.5, 0.6875, 0.5312, 0.6875, 0.5625, 0.6875, 0.5625, 0.6875, 0.5312, 0.6875, 0.5625, 0.6875, 0.5938, 0.6875, 0.5938, 0.6875, 0.5625, 0.6875, 0.5938, 0.6875, 0.625, 0.6875, 0.625, 0.6875, 0.5938, 0.6875, 0.625, 0.6875, 0.6562, 0.6875, 0.6562, 0.6875, 0.625, 0.6875, 0.6562, 0.6875, 0.6875, 0.6875, 0.6875, 0.6875, 0.6562, 0.6875, 0.6875, 0.6875, 0.7188, 0.6875, 0.7188, 0.6875, 0.6875, 0.6875, 0.7188, 0.6875, 0.75, 0.6875, 0.75, 0.6875, 0.7188, 0.6875, 0.75, 0.6875, 0.7812, 0.6875, 0.7812, 0.6875, 0.75, 0.6875, 0.7812, 0.6875, 0.8125, 0.6875, 0.8125, 0.6875, 0.7812, 0.6875, 0.8125, 0.6875, 0.8437, 0.6875, 0.8437, 0.6875, 0.8125, 0.6875, 0.8437, 0.6875, 0.875, 0.6875, 0.875, 0.6875, 0.8437, 0.6875, 0.875, 0.6875, 0.9062, 0.6875, 0.9062, 0.6875, 0.875, 0.6875, 0.9062, 0.6875, 0.9375, 0.6875, 0.9375, 0.6875, 0.9062, 0.6875, 0.9375, 0.6875, 0.9687, 0.6875, 0.9687, 0.6875, 0.9531, 0.6875, 0.9375, 0.6875, 0.9687, 0.6875, 0.0, 0.6875, 0.0, 0.6875, 0.9687, 0.6875, 0.0, 0.6875, 0.03125, 0.6875, 0.03125, 0.6875, 0.0, 0.6875, 0.03125, 0.6875, 0.0625, 0.6875, 0.0625, 0.6875, 0.03125, 0.6875, 0.0625, 0.6875, 0.09375, 0.6875, 0.09375, 0.6875, 0.0625, 0.6875, 0.09375, 0.6875, 0.125, 0.6875, 0.125, 0.6875, 0.09375, 0.6875, 0.125, 0.6875, 0.1562, 0.6875, 0.1562, 0.6875, 0.125, 0.6875, 0.1562, 0.6875, 0.1875, 0.6875, 0.1875, 0.6875, 0.1562, 0.6875, 0.1875, 0.6875, 0.2188, 0.6875, 0.2188, 0.6875, 0.1875, 0.6875, 0.0, 0.0, 0.0, 0.0, 0.0, 0.0, 0.0, 0.0, 0.0, 0.0, 0.0, 0.0, 0.0, 0.0, 0.0, 0.0, 0.0, 0.0, 0.0, 0.0, 0.0, 0.0, 0.0, 0.0, 0.0, 0.0, 0.0, 0.0, 0.0, 0.0, 0.0, 0.0, 0.0, 0.0, 0.0, 0.0, 0.0, 0.0, 0.0, 0.0, 0.0, 0.0, 0.0, 0.0, 0.0, 0.0, 0.0, 0.0, 0.0, 0.0, 0.0, 0.0, 0.0, 0.0, 0.0, 0.0, 0.0, 0.0, 0.0, 0.0, 0.0, 0.0, 0.0, 0.0, 0.0, 0.0, 0.0, 0.0, 0.0, 0.0, 0.0, 0.0, 0.0, 0.0, 0.0, 0.0, 0.0, 0.0, 0.0, 0.0, 0.0, 0.0, 0.0, 0.0, 0.0, 0.0, 0.0, 0.0, 0.0, 0.0, 0.0, 0.0, 0.0, 0.0, 0.0, 0.0, 0.0, 0.0, 0.0, 0.0, 0.0, 0.0, 0.0, 0.0, 0.0, 0.0, 0.0, 0.0, 0.0, 0.0, 0.0, 0.0, 0.0, 0.0, 0.0, 0.0, 0.0, 0.0, 0.0, 0.0, 0.7188, 0.6875, 0.75, 0.6875, 0.7812, 0.6875, 0.8125, 0.6875, 0.8437, 0.6875, 0.875, 0.6875, 0.9062, 0.6875, 0.9375, 0.6875, 0.9687, 0.6875, 0.0, 0.6875, 0.03125, 0.6875, 0.0625, 0.6875, 0.09375, 0.6875, 0.125, 0.6875, 0.1562, 0.6875, 0.1875, 0.6875, 0.2188, 0.6875, 0.25, 0.6875, 0.2812, 0.6875, 0.3125, 0.6875, 0.3438, 0.6875, 0.375, 0.6875, 0.4062, 0.6875, 0.4375, 0.6875, 0.4687, 0.6875, 0.5, 0.6875, 0.5312, 0.6875, 0.5625, 0.6875, 0.5938, 0.6875, 0.625, 0.6875, 0.6562, 0.6875, 0.6875, 0.6875, 0.0, 0.0, 0.0, 0.0, 0.0, 0.0, 0.0, 0.0, 0.0, 0.0, 0.0, 0.0, 0.0, 0.0, 0.0, 0.0, 0.0, 0.0, 0.0, 0.0, 0.0, 0.0, 0.0, 0.0, 0.0, 0.0, 0.0, 0.0, 0.0, 0.0, 0.0, 0.0, 0.0, 0.0, 0.0, 0.0, 0.0, 0.0, 0.0, 0.0, 0.0, 0.0, 0.0, 0.0, 0.0, 0.0, 0.0, 0.0, 0.0, 0.0, 0.0, 0.0, 0.0, 0.0, 0.0, 0.0, 0.0, 0.0, 0.0, 0.0, 0.0, 0.0, 0.0, 0.0, 0.0, 0.0, 0.0, 0.0, 0.0, 0.0, 0.0, 0.0, 0.0, 0.0, 0.0, 0.0, 0.0, 0.0, 0.0, 0.0, 0.9375, 0.6875, 0.0, 0.0, 0.0, 0.0, 0.9687, 0.6875, 0.0, 0.0, 0.0, 0.0, 0.0, 0.0, 0.0, 0.0, 0.0, 0.0, 0.0, 0.0, 0.0, 0.0, 0.9375, 0.6875, 0.9062, 0.6875, 0.0, 0.0, 0.0, 0.0, 0.9062, 0.6875, 0.875, 0.6875, 0.0, 0.0, 0.0, 0.0, 0.875, 0.6875, 0.8437, 0.6875, 0.0, 0.0, 0.0, 0.0, 0.8437, 0.6875, 0.8125, 0.6875, 0.0, 0.0, 0.0, 0.0, 0.8125, 0.6875, 0.7812, 0.6875, 0.0, 0.0, 0.0, 0.0, 0.7812, 0.6875, 0.75, 0.6875, 0.0, 0.0, 0.0, 0.0, 0.75, 0.6875, 0.7188, 0.6875, 0.0, 0.0, 0.0, 0.0, 0.7188, 0.6875, 0.6875, 0.6875, 0.0, 0.0, 0.0, 0.0, 0.6875, 0.6875, 0.6562, 0.6875, 0.0, 0.0, 0.0, 0.0, 0.6562, 0.6875, 0.625, 0.6875, 0.0, 0.0, 0.0, 0.0, 0.625, 0.6875, 0.5938, 0.6875, 0.0, 0.0, 0.0, 0.0, 0.5938, 0.6875, 0.5625, 0.6875, 0.0, 0.0, 0.0, 0.0, 0.5625, 0.6875, 0.5312, 0.6875, 0.0, 0.0, 0.0, 0.0, 0.5312, 0.6875, 0.5, 0.6875, 0.0, 0.0, 0.0, 0.0, 0.5, 0.6875, 0.4687, 0.6875, 0.0, 0.0, 0.0, 0.0, 0.4687, 0.6875, 0.4375, 0.6875, 0.0, 0.0, 0.0, 0.0, 0.4375, 0.6875, 0.4062, 0.6875, 0.0, 0.0, 0.0, 0.0, 0.4062, 0.6875, 0.375, 0.6875, 0.0, 0.0, 0.0, 0.0, 0.375, 0.6875, 0.3438, 0.6875, 0.0, 0.0, 0.0, 0.0, 0.3438, 0.6875, 0.3125, 0.6875, 0.0, 0.0, 0.0, 0.0, 0.3125, 0.6875, 0.2812, 0.6875, 0.0, 0.0, 0.0, 0.0, 0.2812, 0.6875, 0.25, 0.6875, 0.0, 0.0, 0.0, 0.0, 0.25, 0.6875, 0.2188, 0.6875, 0.0, 0.0, 0.0, 0.0, 0.2188, 0.6875, 0.1875, 0.6875, 0.0, 0.0, 0.0, 0.0, 0.1875, 0.6875, 0.1562, 0.6875, 0.0, 0.0, 0.0, 0.0, 0.1562, 0.6875, 0.125, 0.6875, 0.0, 0.0, 0.0, 0.0, 0.125, 0.6875, 0.09375, 0.6875, 0.0, 0.0, 0.0, 0.0, 0.09375, 0.6875, 0.0625, 0.6875, 0.0, 0.0, 0.0, 0.0, 0.0625, 0.6875, 0.03125, 0.6875, 0.0, 0.0, 0.0, 0.0, 0.03125, 0.6875, 0.0, 0.6875, 0.0, 0.6875, 0.9687, 0.6875, 0.0, 0.0, 0.0, 0.0, 0.0, 0.0, 0.0, 0.0, 0.0, 0.0, 0.0, 0.0, 0.0, 0.0, 0.0, 0.0, 0.0, 0.0, 0.0, 0.0, 0.0, 0.0, 0.0, 0.0, 0.0, 0.0, 0.0, 0.0, 0.0, 0.0, 0.0, 0.0, 0.0, 0.0, 0.0, 0.0, 0.0, 0.0, 0.0, 0.0, 0.0, 0.0, 0.0, 0.0, 0.0, 0.0, 0.0, 0.0, 0.0, 0.0, 0.0, 0.0, 0.0, 0.0, 0.0, 0.0, 0.0, 0.0, 0.0, 0.0, 0.0, 0.0, 0.0, 0.0, 0.0, 0.0, 0.0, 0.0, 0.0, 0.0, 0.0, 0.0, 0.0, 0.0, 0.0, 0.0, 0.0, 0.0, 0.0, 0.0, 0.0, 0.0, 0.0, 0.0, 0.0, 0.0, 0.0, 0.0, 0.0, 0.0, 0.0, 0.0, 0.0, 0.0, 0.0, 0.0, 0.0, 0.0, 0.0, 0.0, 0.0, 0.0, 0.0, 0.0, 0.0, 0.0, 0.0, 0.0, 0.0, 0.0, 0.0, 0.0, 0.0, 0.0, 0.0, 0.0, 0.0, 0.0, 0.0, 0.0, 0.0, 0.0, 0.0, 0.0, 0.0, 0.0, 0.0, 0.0, 0.0, 0.0, 0.0, 0.0, 0.0, 0.0, 0.0, 0.0, 0.0, 0.0, 0.0, 0.0, 0.0, 0.0, 0.0, 0.0, 0.0, 0.0, 0.0, 0.0, 0.0, 0.0, 0.0, 0.0, 0.0, 0.0, 0.0, 0.0, 0.0, 0.0, 0.0, 0.0, 0.0, 0.0, 0.0, 0.0, 0.0, 0.0, 0.0, 0.0, 0.0, 0.0, 0.0, 0.0, 0.0, 0.0, 0.0, 0.0, 0.0, 0.0, 0.0, 0.0, 0.0, 0.0, 0.0, 0.0, 0.0, 0.0, 0.0, 0.0, 0.0, 0.0, 0.0, 0.0, 0.0, 0.0, 0.0, 0.0, 0.0, 0.0, 0.0, 0.0, 0.0, 0.0, 0.0, 0.0, 0.0, 0.0, 0.0, 0.0, 0.0, 0.0, 0.0, 0.0, 0.0, 0.0, 0.0, 0.0, 0.0, 0.0, 0.0, 0.0, 0.0, 0.0, 0.0, 0.0, 0.0, 0.0, 0.0, 0.0, 0.0, 0.0, 0.0, 0.0, 0.0, 0.0, 0.0, 0.0, 0.0, 0.0, 0.0, 0.0, 0.0, 0.0, 0.0, 0.0, 0.0, 0.0, 0.0, 0.0, 0.0, 0.0, 0.0, 0.0, 0.0, 0.0, 0.0, 0.0, 0.0, 0.0, 0.0, 0.0, 0.0, 0.0, 0.0, 0.0, 0.0, 0.0, 0.0, 0.0, 0.0, 0.0, 0.0, 0.0, 0.0, 0.0, 0.0, 0.0, 0.0, 0.0, 0.0, 0.0, 0.0, 0.0, 0.0, 0.0, 0.0, 0.0, 0.0, 0.0, 0.0, 0.0, 0.0, 0.0, 0.0, 0.0, 0.0, 0.0, 0.0, 0.0, 0.0, 0.0, 0.0, 0.0, 0.0, 0.0, 0.0, 0.0, 0.0, 0.0, 0.0, 0.0, 0.0, 0.0, 0.0, 0.0, 0.0, 0.0, 0.0, 0.0, 0.0, 0.0, 0.0, 0.0, 0.0, 0.0, 0.0, 0.0, 0.0, 0.0, 0.0, 0.0, 0.0, 0.0, 0.0, 0.0, 0.0, 0.0, 0.0, 0.0, 0.0, 0.0, 0.0, 0.0, 0.0, 0.0, 0.0, 0.0, 0.0, 0.0, 0.0, 0.0, 0.0, 0.0, 0.0, 0.0, 0.0, 0.0, 0.0, 0.0, 0.0, 0.0, 0.0, 0.0, 0.0, 0.0, 0.0, 0.0, 0.0, 0.0, 0.0, 0.0, 0.0, 0.0, 0.0, 0.0, 0.0, 0.0, 0.0, 0.0, 0.0, 0.0, 0.0, 0.0, 0.0, 0.0, 0.0, 0.0, 0.0, 0.0, 0.0, 0.0, 0.0, 0.0, 0.0, 0.0, 0.0, 0.0, 0.0, 0.0, 0.0, 0.0, 0.0, 0.0, 0.0, 0.0, 0.0, 0.0, 0.0, 0.0, 0.0, 0.0, 0.0, 0.0, 0.0, 0.0, 0.0, 0.0, 0.0, 0.0, 0.0, 0.0, 0.0, 0.0, 0.0, 0.0, 0.0, 0.0, 0.0, 0.0, 0.0, 0.0, 0.0, 0.0, 0.0, 0.0, 0.0, 0.0, 0.0, 0.0, 0.0, 0.0, 0.0, 0.0, 0.0, 0.0, 0.0, 0.0, 0.0, 0.0, 0.0, 0.0, 0.0, 0.0, 0.0, 0.0, 0.0, 0.0, 0.0, 0.0, 0.0, 0.0, 0.0, 0.0, 0.0, 0.0, 0.0, 0.0, 0.0, 0.0, 0.0, 0.0, 0.0, 0.0, 0.0, 0.0, 0.0, 0.0, 0.0, 0.0, 0.0, 0.0, 0.0, 0.0, 0.0, 0.0, 0.0, 0.0, 0.0, 0.0, 0.0, 0.0, 0.0, 0.0, 0.0, 0.0, 0.0, 0.0, 0.0, 0.0, 0.0, 0.0, 0.0, 0.0, 0.0, 0.0, 0.0, 0.0, 0.0, 0.0, 0.0, 0.0, 0.0, 0.0, 0.0, 0.0, 0.0, 0.0, 0.0, 0.0, 0.0, 0.0, 0.0, 0.0, 0.0, 0.0, 0.0, 0.0, 0.0, 0.0, 0.0, 0.0, 0.0, 0.0, 0.0, 0.0, 0.0, 0.0, 0.0, 0.0, 0.0, 0.0, 0.0, 0.0, 0.0, 0.0, 0.0, 0.0, 0.0, 0.0, 0.0, 0.0, 0.0, 0.0, 0.0, 0.0, 0.0, 0.0, 0.0, 0.0, 0.0, 0.0, 0.0, 0.0, 0.0, 0.0, 0.0, 0.0, 0.0, 0.0, 0.0, 0.0, 0.0, 0.0, 0.0, 0.0, 0.0, 0.0, 0.0, 0.0, 0.0, 0.0, 0.0, 0.0, 0.0, 0.0, 0.0, 0.0, 0.0, 0.0, 0.0, 0.0, 0.0, 0.0, 0.0, 0.0, 0.0, 0.0, 0.0, 0.0, 0.0, 0.0, 0.0, 0.0, 0.0, 0.0, 0.0, 0.0, 0.0, 0.0, 0.0, 0.0, 0.0, 0.0, 0.0, 0.0, 0.0, 0.0, 0.0, 0.0, 0.0, 0.0, 0.0, 0.0, 0.0, 0.0, 0.0, 0.0, 0.0, 0.0, 0.0, 0.0, 0.0, 0.0, 0.0, 0.0, 0.0, 0.0, 0.0, 0.0, 0.0, 0.0, 0.0, 0.0, 0.0, 0.0, 0.0, 0.0, 0.0, 0.0, 0.0, 0.0, 0.0, 0.0, 0.0, 0.0, 0.0, 0.0, 0.0, 0.0, 0.0, 0.0, 0.0, 0.0, 0.0, 0.0, 0.0, 0.0, 0.0, 0.0, 0.0, 0.0, 0.0, 0.0, 0.0, 0.0, 0.0, 0.0, 0.0, 0.0, 0.0, 0.0, 0.0, 0.0, 0.0, 0.0, 0.0, 0.0, 0.0, 0.0, 0.0, 0.0, 0.0, 0.0, 0.0, 0.0, 0.0, 0.0, 0.0, 0.0, 0.0, 0.0, 0.0, 0.0, 0.0, 0.0, 0.0, 0.0, 0.0, 0.0, 0.0, 0.0, 0.0, 0.0, 0.0, 0.0, 0.0, 0.0, 0.0, 0.0, 0.0, 0.0, 0.0, 0.0, 0.0, 0.0, 0.0, 0.0, 0.0, 0.0, 0.0, 0.0, 0.0, 0.0, 0.0, 0.0, 0.0, 0.0, 0.0, 0.0, 0.0, 0.0, 0.0, 0.0, 0.0, 0.0, 0.0, 0.0, 0.0, 0.0, 0.0, 0.0, 0.0, 0.0, 0.0, 0.0, 0.0, 0.0, 0.0, 0.0, 0.0, 0.0, 0.0, 0.0, 0.0, 0.0, 0.0, 0.0, 0.0, 0.0, 0.0, 0.0, 0.0, 0.0, 0.0, 0.0, 0.0, 0.0, 0.0, 0.0, 0.0, 0.0, 0.0, 0.0, 0.0, 0.0, 0.0, 0.0, 0.0, 0.0, 0.0, 0.0, 0.0, 0.0, 0.0, 0.0, 0.0, 0.0, 0.0, 0.0, 0.0, 0.0, 0.0, 0.0, 0.0, 0.0, 0.0, 0.0, 0.0, 0.0, 0.0, 0.0, 0.0, 0.0, 0.0, 0.0, 0.0, 0.0, 0.0, 0.0, 0.0, 0.0, 0.0, 0.0, 0.0, 0.0, 0.0, 0.0, 0.0, 0.0, 0.0, 0.0, 0.0, 0.0, 0.0, 0.0, 0.0, 0.0, 0.0, 0.0, 0.0, 0.0, 0.0, 0.0, 0.0, 0.0, 0.0, 0.0, 0.0, 0.0, 0.0, 0.0, 0.0, 0.0, 0.0, 0.0, 0.0, 0.0, 0.0, 0.0, 0.0, 0.0, 0.0, 0.0, 0.0, 0.0, 0.0, 0.0, 0.0, 0.0, 0.0, 0.0, 0.0, 0.0, 0.0, 0.0, 0.0, 0.0, 0.0, 0.0, 0.0, 0.0, 0.0, 0.0, 0.0, 0.0, 0.0, 0.0, 0.0, 0.0, 0.0, 0.0, 0.0, 0.0, 0.0, 0.0, 0.0, 0.0, 0.0, 0.0, 0.0, 0.0, 0.0, 0.0, 0.0, 0.0, 0.0, 0.0, 0.0, 0.0, 0.0, 0.0, 0.0, 0.0, 0.0, 0.0, 0.0, 0.0, 0.0, 0.0, 0.0, 0.0, 0.0, 0.0, 0.0, 0.0, 0.0, 0.0, 0.0, 0.0, 0.0, 0.0, 0.0, 0.0, 0.0, 0.0, 0.0, 0.0, 0.0, 0.0, 0.0, 0.0, 0.0, 0.0, 0.0, 0.0, 0.0, 0.0, 0.0, 0.0, 0.0, 0.0, 0.0, 0.0, 0.0, 0.0, 0.0, 0.0, 0.0, 0.0, 0.0, 0.0, 0.0, 0.0, 0.0, 0.0, 0.0, 0.0, 0.0, 0.0, 0.0, 0.0, 0.0, 0.0, 0.0, 0.0, 0.0, 0.0, 0.0, 0.0, 0.0, 0.0, 0.0, 0.0, 0.0, 0.0, 0.0, 0.0, 0.0, 0.0, 0.0, 0.0, 0.0, 0.0, 0.0, 0.0, 0.0, 0.0, 0.0, 0.0, 0.0, 0.0, 0.0, 0.0, 0.0, 0.0, 0.0, 0.0, 0.0, 0.0, 0.0, 0.0, 0.0, 0.0])
me_kula.update()

# ---- objects
ob_kula = bpy.data.objects.new('Kula', me_kula)

# ---- transforms, parenting, visibility, modifiers, constraints
ob_kula.location = (0.0, 0.0, 0.0)
_m = ob_kula.modifiers.new('Auto Smooth', 'NODES')
_m.node_group = ng_auto_smooth
_gi = [s.identifier for s in ng_auto_smooth.interface.items_tree if s.item_type == 'SOCKET' and s.in_out == 'INPUT']
_m[_gi[1]] = 0.5236  # Angle

# ---- collection membership
col_collection.objects.link(ob_kula)

# ---- scene / render settings (as saved in the file)
scene.frame_start = 1; scene.frame_end = 250; scene.frame_set(1)
scene.render.engine = 'BLENDER_EEVEE_NEXT'
scene.cycles.sampling_pattern = 'TABULATED_SOBOL'
scene.cycles.use_light_tree = False
scene.view_settings.view_transform = 'Filmic'
bpy.context.view_layer.update()

# ---- added for rendering (the .blend has no active camera and no usable light): camera, sun
cam_auto = bpy.data.cameras.new('AutoCamera')
cam_auto.lens = 50.0
cam_auto.sensor_width = 36.0
cam_auto.clip_end = 1000.0
ob_auto_camera = bpy.data.objects.new('AutoCamera', cam_auto)
scene.collection.objects.link(ob_auto_camera)
ob_auto_camera.location = (3.30796, -3.96955, 3.94968)
ob_auto_camera.rotation_euler = (1.09748, -7.21219e-08, 0.694738)
scene.camera = ob_auto_camera
light_auto_sun = bpy.data.lights.new('AutoSun', 'SUN')
light_auto_sun.energy = 3.0
light_auto_sun.angle = 0.0523599
ob_auto_sun = bpy.data.objects.new('AutoSun', light_auto_sun)
scene.collection.objects.link(ob_auto_sun)
ob_auto_sun.rotation_euler = (0.872665, 0.174533, 0.523599)
bpy.context.view_layer.update()

